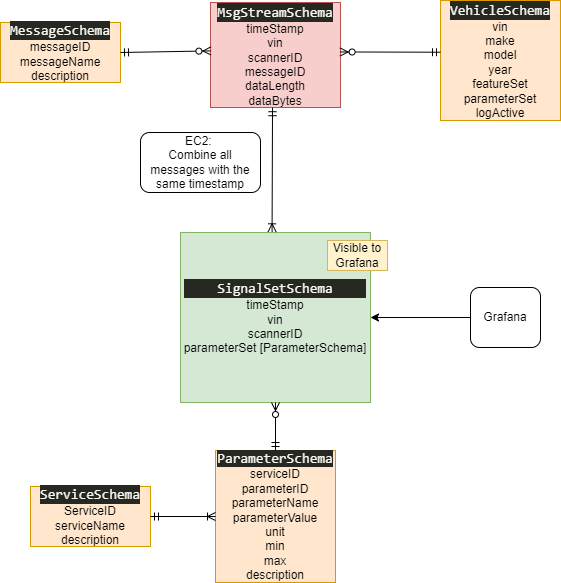

The diagram above was exported from draw.io. Its source (the exported page's mxGraphModel, read from the mxfile embedded in the PNG):
<mxGraphModel dx="853" dy="868" grid="1" gridSize="10" guides="1" tooltips="1" connect="1" arrows="1" fold="1" page="1" pageScale="1" pageWidth="850" pageHeight="1100" math="0" shadow="0">
  <root>
    <mxCell id="0" />
    <mxCell id="1" parent="0" />
    <mxCell id="CtaIN6GpDphM7m2ud8jk-1" value="&lt;div style=&quot;color: rgb(248, 248, 242); background-color: rgb(39, 40, 34); font-family: Consolas, &amp;quot;Courier New&amp;quot;, monospace; font-size: 14px; line-height: 19px;&quot;&gt;MessageSchema&lt;/div&gt;messageID&lt;br&gt;messageName&lt;br&gt;description" style="rounded=0;whiteSpace=wrap;html=1;fillColor=#ffe6cc;strokeColor=#d79b00;" parent="1" vertex="1">
      <mxGeometry x="130" y="130" width="120" height="60" as="geometry" />
    </mxCell>
    <mxCell id="CtaIN6GpDphM7m2ud8jk-2" value="&lt;div style=&quot;color: rgb(248, 248, 242); background-color: rgb(39, 40, 34); font-family: Consolas, &amp;quot;Courier New&amp;quot;, monospace; font-size: 14px; line-height: 19px;&quot;&gt;&lt;div style=&quot;line-height: 19px;&quot;&gt;MsgStreamSchema&lt;/div&gt;&lt;/div&gt;timeStamp&lt;br&gt;vin&lt;br&gt;scannerID&lt;br&gt;messageID&lt;br&gt;dataLength&lt;br&gt;dataBytes" style="rounded=0;whiteSpace=wrap;html=1;fillColor=#f8cecc;strokeColor=#b85450;" parent="1" vertex="1">
      <mxGeometry x="340" y="110" width="130" height="105" as="geometry" />
    </mxCell>
    <mxCell id="CtaIN6GpDphM7m2ud8jk-3" value="&lt;div style=&quot;color: rgb(248, 248, 242); background-color: rgb(39, 40, 34); font-family: Consolas, &amp;quot;Courier New&amp;quot;, monospace; font-size: 14px; line-height: 19px;&quot;&gt;VehicleSchema&lt;/div&gt;vin&lt;br&gt;make&lt;br&gt;model&lt;br&gt;year&lt;br&gt;featureSet&lt;br&gt;parameterSet&lt;br&gt;logActive" style="rounded=0;whiteSpace=wrap;html=1;fillColor=#ffe6cc;strokeColor=#d79b00;" parent="1" vertex="1">
      <mxGeometry x="570" y="108" width="120" height="120" as="geometry" />
    </mxCell>
    <mxCell id="CtaIN6GpDphM7m2ud8jk-4" value="&lt;div style=&quot;color: rgb(248, 248, 242); background-color: rgb(39, 40, 34); font-family: Consolas, &amp;quot;Courier New&amp;quot;, monospace; font-size: 14px; line-height: 19px;&quot;&gt;ServiceSchema&lt;/div&gt;ServiceID&lt;br&gt;serviceName&lt;br&gt;description" style="rounded=0;whiteSpace=wrap;html=1;fillColor=#ffe6cc;strokeColor=#d79b00;" parent="1" vertex="1">
      <mxGeometry x="160" y="594" width="120" height="60" as="geometry" />
    </mxCell>
    <mxCell id="CtaIN6GpDphM7m2ud8jk-5" value="&lt;span style=&quot;background-color: rgb(39, 40, 34); color: rgb(248, 248, 242); font-family: Consolas, &amp;quot;Courier New&amp;quot;, monospace; font-size: 14px;&quot;&gt;ParameterSchema&lt;br&gt;&lt;/span&gt;serviceID&lt;br&gt;parameterID&lt;br&gt;parameterName&lt;br&gt;parameterValue&lt;br&gt;unit&lt;br&gt;min&lt;br&gt;max&lt;br&gt;description" style="rounded=0;whiteSpace=wrap;html=1;fillColor=#ffe6cc;strokeColor=#d79b00;" parent="1" vertex="1">
      <mxGeometry x="345" y="558" width="120" height="132" as="geometry" />
    </mxCell>
    <mxCell id="CtaIN6GpDphM7m2ud8jk-6" value="&lt;div style=&quot;color: rgb(248, 248, 242); background-color: rgb(39, 40, 34); font-family: Consolas, &amp;quot;Courier New&amp;quot;, monospace; font-size: 14px; line-height: 19px;&quot;&gt;SignalSetSchema&lt;/div&gt;timeStamp&lt;br&gt;vin&lt;br&gt;scannerID&lt;br&gt;parameterSet [ParameterSchema]" style="rounded=0;whiteSpace=wrap;html=1;fillColor=#d5e8d4;strokeColor=#82b366;" parent="1" vertex="1">
      <mxGeometry x="310" y="340" width="190" height="170" as="geometry" />
    </mxCell>
    <mxCell id="CtaIN6GpDphM7m2ud8jk-7" value="" style="fontSize=12;html=1;endArrow=ERzeroToMany;startArrow=ERmandOne;rounded=0;entryX=0.003;entryY=0.461;entryDx=0;entryDy=0;exitX=1;exitY=0.5;exitDx=0;exitDy=0;entryPerimeter=0;" parent="1" source="CtaIN6GpDphM7m2ud8jk-1" target="CtaIN6GpDphM7m2ud8jk-2" edge="1">
      <mxGeometry width="100" height="100" relative="1" as="geometry">
        <mxPoint x="240" y="280" as="sourcePoint" />
        <mxPoint x="340" y="180" as="targetPoint" />
      </mxGeometry>
    </mxCell>
    <mxCell id="CtaIN6GpDphM7m2ud8jk-8" value="" style="fontSize=12;html=1;endArrow=ERzeroToMany;startArrow=ERmandOne;rounded=0;entryX=0.997;entryY=0.471;entryDx=0;entryDy=0;entryPerimeter=0;exitX=0;exitY=0.431;exitDx=0;exitDy=0;exitPerimeter=0;" parent="1" source="CtaIN6GpDphM7m2ud8jk-3" target="CtaIN6GpDphM7m2ud8jk-2" edge="1">
      <mxGeometry width="100" height="100" relative="1" as="geometry">
        <mxPoint x="474" y="240" as="sourcePoint" />
        <mxPoint x="572" y="239" as="targetPoint" />
      </mxGeometry>
    </mxCell>
    <mxCell id="CtaIN6GpDphM7m2ud8jk-9" value="" style="fontSize=12;html=1;endArrow=ERoneToMany;startArrow=ERmandOne;rounded=0;entryX=0.482;entryY=-0.004;entryDx=0;entryDy=0;entryPerimeter=0;exitX=0.477;exitY=1.002;exitDx=0;exitDy=0;exitPerimeter=0;" parent="1" source="CtaIN6GpDphM7m2ud8jk-2" target="CtaIN6GpDphM7m2ud8jk-6" edge="1">
      <mxGeometry width="100" height="100" relative="1" as="geometry">
        <mxPoint x="400" y="220" as="sourcePoint" />
        <mxPoint x="400" y="250" as="targetPoint" />
      </mxGeometry>
    </mxCell>
    <mxCell id="CtaIN6GpDphM7m2ud8jk-10" value="" style="fontSize=12;html=1;endArrow=ERzeroToMany;startArrow=ERmandOne;rounded=0;entryX=0.5;entryY=1;entryDx=0;entryDy=0;exitX=0.5;exitY=0;exitDx=0;exitDy=0;" parent="1" source="CtaIN6GpDphM7m2ud8jk-5" target="CtaIN6GpDphM7m2ud8jk-6" edge="1">
      <mxGeometry width="100" height="100" relative="1" as="geometry">
        <mxPoint x="190" y="370" as="sourcePoint" />
        <mxPoint x="290" y="270" as="targetPoint" />
      </mxGeometry>
    </mxCell>
    <mxCell id="CtaIN6GpDphM7m2ud8jk-11" value="" style="fontSize=12;html=1;endArrow=ERoneToMany;startArrow=ERmandOne;rounded=0;entryX=0;entryY=0.5;entryDx=0;entryDy=0;exitX=1;exitY=0.5;exitDx=0;exitDy=0;" parent="1" source="CtaIN6GpDphM7m2ud8jk-4" target="CtaIN6GpDphM7m2ud8jk-5" edge="1">
      <mxGeometry width="100" height="100" relative="1" as="geometry">
        <mxPoint x="235" y="630" as="sourcePoint" />
        <mxPoint x="335" y="530" as="targetPoint" />
      </mxGeometry>
    </mxCell>
    <mxCell id="76xV7H6DdmxS4ohIjBTk-1" value="EC2:&amp;nbsp;&lt;br&gt;Combine all messages with the same timestamp" style="rounded=1;whiteSpace=wrap;html=1;" parent="1" vertex="1">
      <mxGeometry x="270" y="240" width="120" height="60" as="geometry" />
    </mxCell>
    <mxCell id="76xV7H6DdmxS4ohIjBTk-2" value="Grafana" style="rounded=1;whiteSpace=wrap;html=1;" parent="1" vertex="1">
      <mxGeometry x="600" y="395" width="70" height="60" as="geometry" />
    </mxCell>
    <mxCell id="76xV7H6DdmxS4ohIjBTk-3" value="" style="endArrow=classic;html=1;rounded=0;exitX=0;exitY=0.5;exitDx=0;exitDy=0;entryX=1;entryY=0.5;entryDx=0;entryDy=0;" parent="1" source="76xV7H6DdmxS4ohIjBTk-2" target="CtaIN6GpDphM7m2ud8jk-6" edge="1">
      <mxGeometry width="50" height="50" relative="1" as="geometry">
        <mxPoint x="390" y="440" as="sourcePoint" />
        <mxPoint x="440" y="390" as="targetPoint" />
      </mxGeometry>
    </mxCell>
    <mxCell id="76xV7H6DdmxS4ohIjBTk-4" value="Visible to Grafana" style="text;html=1;strokeColor=#d6b656;fillColor=#fff2cc;align=center;verticalAlign=middle;whiteSpace=wrap;rounded=0;" parent="1" vertex="1">
      <mxGeometry x="457" y="348" width="60" height="30" as="geometry" />
    </mxCell>
  </root>
</mxGraphModel>